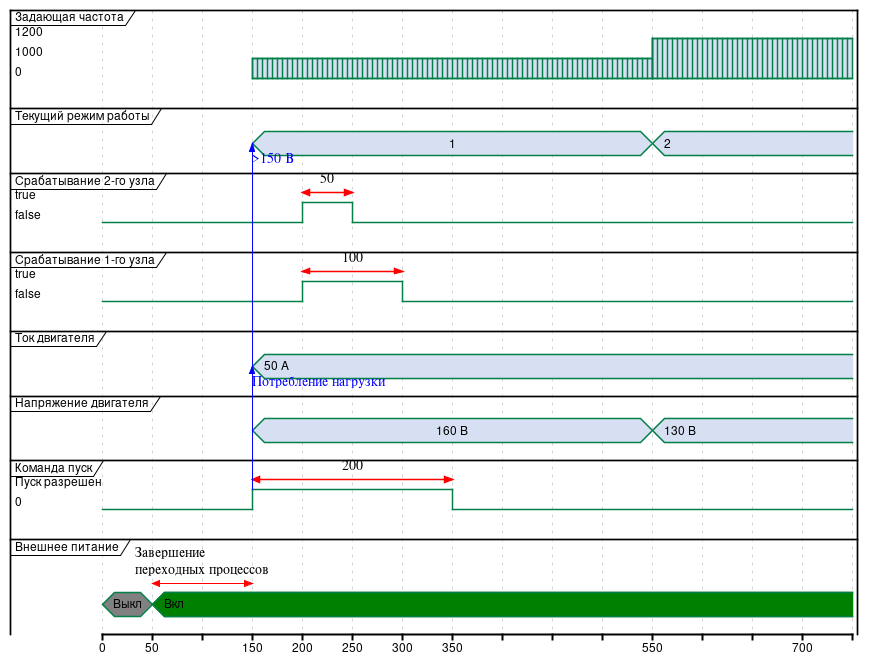

The diagram above was rendered by PlantUML. Its source (embedded in the PNG):
@startuml

robust "Задающая частота" as freq
concise "Текущий режим работы" as regime
robust "Срабатывание 2-го узла" as pp2
robust "Срабатывание 1-го узла" as pp1
concise "Ток двигателя" as a2
concise "Напряжение двигателя" as a1
robust "Команда пуск" as r1
concise "Внешнее питание" as c1

@0
c1 is Выкл #Gray
r1 is 0
a1 is {hidden}
a2 is {hidden}
pp1 is false
pp2 is false


@50 
c1 is Вкл #Green
@50 <-> @+100 : Завершение\nпереходных процессов

@150
r1 is "Пуск разрешен"
r1 -> a2 : Потребление нагрузки
a1 is "160 В"
a2 is "50 А"
regime is 1
a1 -> regime : >150 В
freq is {0,1000}

@+200
r1 is 0


@200
pp1 is true
pp2 is true

r1@150 <-> @+200 : 200
pp1@200 <-> @+100 : 100
pp2@200 <-> @+50 : 50

@250
pp2 is false

@300
pp1 is false

@550
a1 is "130 В"
regime is 2
freq is {0,1200}

@700





@enduml